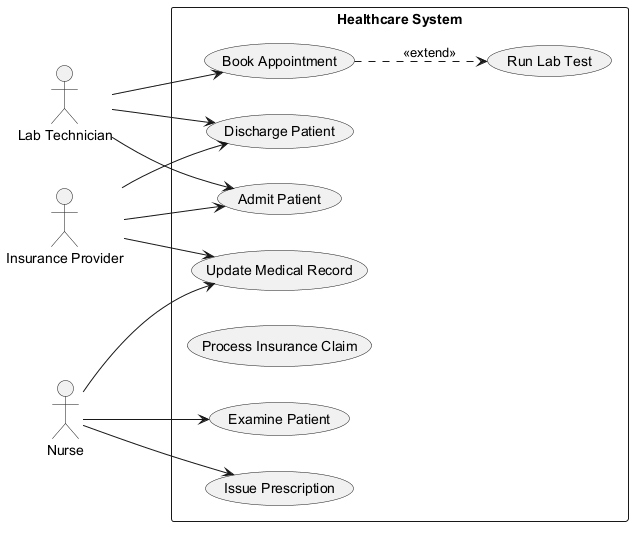

The diagram above was rendered by PlantUML. Its source (embedded in the PNG):
@startuml
skinparam backgroundColor #FFFFFF
skinparam classBackgroundColor #F3E5F5
skinparam classBorderColor #6A1B9A
left to right direction
actor "Insurance Provider" as InsuranceProvider
actor "Lab Technician" as LabTechnician
actor "Nurse" as Nurse
rectangle "Healthcare System" {
  usecase "Book Appointment" as UC_BookAppointment
  usecase "Examine Patient" as UC_ExaminePatient
  usecase "Run Lab Test" as UC_RunLabTest
  usecase "Issue Prescription" as UC_IssuePrescription
  usecase "Update Medical Record" as UC_UpdateMedicalRecord
  usecase "Process Insurance Claim" as UC_ProcessInsuranceClaim
  usecase "Discharge Patient" as UC_DischargePatient
  usecase "Admit Patient" as UC_AdmitPatient
}
InsuranceProvider --> UC_DischargePatient
InsuranceProvider --> UC_UpdateMedicalRecord
InsuranceProvider --> UC_AdmitPatient
LabTechnician --> UC_AdmitPatient
LabTechnician --> UC_BookAppointment
LabTechnician --> UC_DischargePatient
Nurse --> UC_ExaminePatient
Nurse --> UC_IssuePrescription
Nurse --> UC_UpdateMedicalRecord
UC_BookAppointment ..> UC_RunLabTest : <<extend>>
@enduml